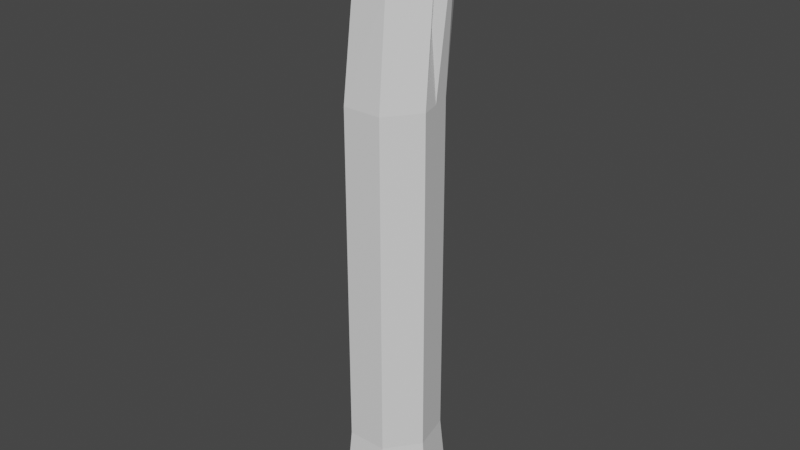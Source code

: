 # Source: TreeStump.blend  (saved by Blender 2.81.16; exported with 4.5.12 LTS)
import bpy
from mathutils import Matrix  # noqa: F401  (used for matrix-valued properties, if any)

bpy.ops.wm.read_factory_settings(use_empty=True)
scene = bpy.context.scene
scene.name = 'Scene'

# ---- collections
col_collection = bpy.data.collections.new('Collection'); scene.collection.children.link(col_collection)

# ---- materials (node trees are filled in below, after node groups)
mat_material_001 = bpy.data.materials.new('Material.001')
mat_material_001.use_transparent_shadow = False
mat_material_002 = bpy.data.materials.new('Material.002')
mat_material_002.use_transparent_shadow = False

# ---- material node trees
mat_material_001.use_nodes = True; mat_material_001.node_tree.nodes.clear()
_N = mat_material_001.node_tree.nodes; _L = mat_material_001.node_tree.links
n0 = _N.new('ShaderNodeOutputMaterial'); n0.name = 'Material Output'; n0.location = (300, 300)
n1 = _N.new('ShaderNodeBsdfPrincipled'); n1.name = 'Principled BSDF'; n1.location = (10, 300)
n1.distribution = 'GGX'
n1.subsurface_method = 'BURLEY'
n1.inputs[3].default_value = 1.45
n1.inputs[27].default_value = (0.0, 0.0, 0.0, 1.0)
n1.inputs[28].default_value = 1.0
_L.new(n1.outputs[0], n0.inputs[0])
n0.is_active_output = True
mat_material_002.use_nodes = True; mat_material_002.node_tree.nodes.clear()
_N = mat_material_002.node_tree.nodes; _L = mat_material_002.node_tree.links
n0 = _N.new('ShaderNodeOutputMaterial'); n0.name = 'Material Output'; n0.location = (300, 300)
n1 = _N.new('ShaderNodeBsdfPrincipled'); n1.name = 'Principled BSDF'; n1.location = (10, 300)
n1.distribution = 'GGX'
n1.subsurface_method = 'BURLEY'
n1.inputs[3].default_value = 1.45
n1.inputs[27].default_value = (0.0, 0.0, 0.0, 1.0)
n1.inputs[28].default_value = 1.0
_L.new(n1.outputs[0], n0.inputs[0])
n0.is_active_output = True

# ---- world
world_world = bpy.data.worlds.new('World'); scene.world = world_world
world_world.use_nodes = True; world_world.node_tree.nodes.clear()
_N = world_world.node_tree.nodes; _L = world_world.node_tree.links
n0 = _N.new('ShaderNodeOutputWorld'); n0.name = 'World Output'; n0.location = (300, 300)
n1 = _N.new('ShaderNodeBackground'); n1.name = 'Background'; n1.location = (10, 300)
n1.inputs[0].default_value = (0.05088, 0.05088, 0.05088, 1.0)
_L.new(n1.outputs[0], n0.inputs[0])
n0.is_active_output = True
world_world.color = (0.05088, 0.05088, 0.05088)
world_world.use_sun_shadow = False
world_world.sun_shadow_jitter_overblur = 0.0

# ---- meshes
me_cylinder = bpy.data.meshes.new('Cylinder')
me_cylinder.from_pydata([(0.163, 0.7832, 0.5139), (0.5092, 0.6543, 0.5231), (0.82, -0.1871, 0.9972), (0.3649, -0.7577, 0.9885), (-0.3649, -0.7577, 0.9885), (-0.82, -0.1871, 0.9972), (-0.6576, 0.5244, 1.008), (0.1685, 0.8533, -0.1091), (0.5949, 0.6949, -0.09793), (0.9749, -0.2225, -0.615), (0.4339, -0.901, -0.615), (-0.4339, -0.901, -0.615), (-0.9749, -0.2225, -0.615), (-0.7818, 0.6235, -0.615), (0.6501, 0.51, 7.287), (-4.281e-09, 0.8243, 7.294), (0.8105, -0.1961, 7.273), (0.3607, -0.7621, 7.261), (-0.3607, -0.7621, 7.261), (-0.8105, -0.1961, 7.273), (-0.6501, 0.51, 7.287), (0.431, 0.04183, 9.994), (0.07346, 0.7365, 9.102), (-0.6141, -0.00178, 9.07), (0.2691, -0.3677, 9.113), (0.4594, 0.8337, 10.18), (-0.4685, 0.4848, 9.054), (-0.2701, -0.3893, 9.099), (0.6576, 0.5244, 1.008), (-1.657e-09, 0.841, 1.013), (0.0, 1.0, -0.615), (0.7818, 0.6235, -0.615), (-8.413e-10, 0.9193, 0.2117), (0.7187, 0.5731, 0.2092), (0.8963, -0.2046, 0.2037), (0.3989, -0.8282, 0.1993), (-0.3989, -0.8282, 0.1993), (-0.8963, -0.2046, 0.2037), (-0.7187, 0.5731, 0.2092), (0.1111, 0.8406, 0.2064), (0.6052, 0.6657, 0.2275), (0.3288, 0.6827, 1.01), (0.3909, 0.8117, -0.615), (0.325, 0.6672, 7.291), (0.2739, 0.9606, 10.35), (0.3361, 0.7227, 0.6225), (0.3817, 0.7703, -0.203), (0.3409, 0.4926, 0.528), (0.205, 0.5368, 0.441), (0.1642, 0.5725, 0.1978), (0.5524, 0.4359, 0.2197), (0.5443, 0.4489, -0.03672), (0.3768, 0.5049, -0.1215), (0.2092, 0.573, -0.05026), (0.4769, 0.4358, 0.4521), (0.7388, 0.1686, 1.003), (0.8784, 0.2005, -0.615), (0.7303, 0.157, 7.28), (0.2359, 0.1142, 9.789), (0.8075, 0.1843, 0.2065), (0.3314, -0.5673, 9.119), (-0.3277, -0.5673, 8.99), (-0.7548, -0.03837, 8.919), (-0.6089, 0.6214, 8.952), (0.3654, 1.228, 10.52), (0.606, 0.7847, 10.31), (0.753, 0.1249, 10.34), (-0.002167, 0.9151, 9.077), (0.4323, 0.2384, 10.02), (-0.1225, -0.4284, 3.143), (-0.5574, -0.4458, 3.132), (-0.8349, -0.1332, 3.109), (-0.7174, 0.2593, 3.096), (-0.1186, 0.6431, 4.145), (0.03106, 0.5407, 4.005), (0.008141, -0.09803, 3.854), (-0.2803, 0.4623, 3.135), (-0.1492, -0.03962, 3.689), (-0.401, -0.5568, 6.389), (-0.7147, -0.2034, 6.363), (-0.5819, 0.2403, 6.349), (0.2642, 0.5584, 7.376), (0.06044, -0.09763, 7.019), (-0.08773, 0.4698, 6.393), (0.09501, 0.6741, 7.535), (0.2383, -0.1637, 7.206), (0.09065, -0.5371, 6.402)], [], [(39, 0, 48, 49), (59, 55, 2, 34), (34, 2, 3, 35), (35, 3, 4, 36), (36, 4, 5, 37), (5, 4, 18, 19), (37, 5, 6, 38), (38, 6, 29, 32), (41, 29, 15, 43), (3, 2, 16, 17), (6, 5, 19, 20), (4, 3, 17, 18), (29, 6, 20, 15), (55, 28, 14, 57), (18, 17, 60, 61), (20, 19, 62, 63), (43, 15, 67, 64), (17, 16, 66, 60), (19, 18, 61, 62), (15, 20, 63, 67), (57, 14, 65, 68), (45, 0, 29, 41), (39, 7, 30, 32), (40, 1, 28, 33), (46, 8, 31, 42), (8, 40, 33, 31), (0, 39, 32, 29), (13, 38, 32, 30), (12, 37, 38, 13), (11, 36, 37, 12), (10, 35, 36, 11), (9, 34, 35, 10), (56, 59, 34, 9), (8, 46, 52, 51), (1, 40, 50, 54), (7, 46, 42, 30), (1, 45, 41, 28), (14, 43, 64, 65), (28, 41, 43, 14), (46, 7, 53, 52), (45, 1, 54, 47), (7, 39, 49, 53), (40, 8, 51, 50), (0, 45, 47, 48), (52, 53, 49, 48, 47, 54, 50, 51), (79, 78, 70, 71), (13, 30, 42, 31, 56, 9, 10, 11, 12), (31, 33, 59, 56), (16, 57, 68, 66), (2, 55, 57, 16), (33, 28, 55, 59), (24, 27, 61, 60), (23, 26, 63, 62), (44, 25, 65, 64), (21, 24, 60, 66), (27, 23, 62, 61), (26, 22, 67, 63), (58, 21, 66, 68), (22, 44, 64, 67), (25, 58, 68, 65), (69, 75, 77, 74, 73, 76, 72, 71, 70), (80, 79, 71, 72), (82, 81, 74, 77), (83, 80, 72, 76), (81, 84, 73, 74), (85, 82, 77, 75), (86, 85, 75, 69), (78, 86, 69, 70), (84, 83, 76, 73), (44, 22, 83, 84), (27, 24, 86, 78), (24, 21, 85, 86), (21, 58, 82, 85), (25, 44, 84, 81), (22, 26, 80, 83), (58, 25, 81, 82), (26, 23, 79, 80), (23, 27, 78, 79)])
me_cylinder.polygons.foreach_set('material_index', [1, 1, 1, 1, 1, 1, 1, 1, 1, 1, 1, 1, 1, 1, 1, 1, 1, 1, 1, 1, 1, 1, 1, 1, 1, 1, 1, 1, 1, 1, 1, 1, 1, 1, 1, 1, 1, 1, 1, 1, 1, 1, 1, 1, 1, 1, 1, 1, 1, 1, 1, 1, 1, 1, 1, 1, 1, 1, 1, 1, 1, 1, 1, 1, 1, 1, 1, 1, 1, 1, 1, 1, 1, 1, 1, 1, 1, 1])
_uv = me_cylinder.uv_layers.new(name='UVMap')
_uv.uv.foreach_set('vector', [0.966, 0.8006, 0.964, 0.9533, 0.964, 0.9533, 0.966, 0.8006, 0.7857, 0.8013, 0.7857, 1.0, 0.7143, 1.0, 0.7143, 0.8013, 0.7143, 0.8013, 0.7143, 1.0, 0.5714, 1.0, 0.5714, 0.8013, 0.5714, 0.8013, 0.5714, 1.0, 0.4286, 1.0, 0.4286, 0.8013, 0.4286, 0.8013, 0.4286, 1.0, 0.2857, 1.0, 0.2857, 0.8013, 0.2857, 1.0, 0.4286, 1.0, 0.4286, 1.0, 0.2857, 1.0, 0.2857, 0.8013, 0.2857, 1.0, 0.1429, 1.0, 0.1429, 0.8013, 0.1429, 0.8013, 0.1429, 1.0, 2.98e-08, 1.0, 2.98e-08, 0.8013, 0.9286, 1.0, 1.0, 1.0, 1.0, 1.0, 0.9286, 1.0, 0.5714, 1.0, 0.7143, 1.0, 0.7143, 1.0, 0.5714, 1.0, 0.1429, 1.0, 0.2857, 1.0, 0.2857, 1.0, 0.1429, 1.0, 0.4286, 1.0, 0.5714, 1.0, 0.5714, 1.0, 0.4286, 1.0, 2.98e-08, 1.0, 0.1429, 1.0, 0.1429, 1.0, 2.98e-08, 1.0, 0.7857, 1.0, 0.8571, 1.0, 0.8571, 1.0, 0.7857, 1.0, 0.4286, 1.0, 0.5714, 1.0, 0.5714, 1.0, 0.4286, 1.0, 0.1429, 1.0, 0.2857, 1.0, 0.2857, 1.0, 0.1429, 1.0, 0.9286, 1.0, 1.0, 1.0, 1.0, 1.0, 0.9286, 1.0, 0.5714, 1.0, 0.7143, 1.0, 0.7143, 1.0, 0.5714, 1.0, 0.2857, 1.0, 0.4286, 1.0, 0.4286, 1.0, 0.2857, 1.0, 2.98e-08, 1.0, 0.1429, 1.0, 0.1429, 1.0, 2.98e-08, 1.0, 0.7857, 1.0, 0.8571, 1.0, 0.8571, 1.0, 0.7857, 1.0, 0.9286, 0.9533, 0.964, 0.9533, 1.0, 1.0, 0.9286, 1.0, 0.966, 0.8006, 0.9681, 0.643, 1.0, 0.5963, 1.0, 0.8013, 0.8911, 0.8006, 0.8931, 0.9532, 0.8571, 1.0, 0.8571, 0.8013, 0.9286, 0.643, 0.8891, 0.643, 0.8571, 0.5963, 0.9286, 0.5963, 0.8891, 0.643, 0.8911, 0.8006, 0.8571, 0.8013, 0.8571, 0.5963, 0.964, 0.9533, 0.966, 0.8006, 1.0, 0.8013, 1.0, 1.0, 0.1429, 0.5963, 0.1429, 0.8013, 2.98e-08, 0.8013, 2.98e-08, 0.5963, 0.2857, 0.5963, 0.2857, 0.8013, 0.1429, 0.8013, 0.1429, 0.5963, 0.4286, 0.5963, 0.4286, 0.8013, 0.2857, 0.8013, 0.2857, 0.5963, 0.5714, 0.5963, 0.5714, 0.8013, 0.4286, 0.8013, 0.4286, 0.5963, 0.7143, 0.5963, 0.7143, 0.8013, 0.5714, 0.8013, 0.5714, 0.5963, 0.7857, 0.5963, 0.7857, 0.8013, 0.7143, 0.8013, 0.7143, 0.5963, 0.8891, 0.643, 0.9286, 0.643, 0.9286, 0.643, 0.8891, 0.643, 0.8931, 0.9532, 0.8911, 0.8006, 0.8911, 0.8006, 0.8931, 0.9532, 0.9681, 0.643, 0.9286, 0.643, 0.9286, 0.5963, 1.0, 0.5963, 0.8931, 0.9532, 0.9286, 0.9533, 0.9286, 1.0, 0.8571, 1.0, 0.8571, 1.0, 0.9286, 1.0, 0.9286, 1.0, 0.8571, 1.0, 0.8571, 1.0, 0.9286, 1.0, 0.9286, 1.0, 0.8571, 1.0, 0.9286, 0.643, 0.9681, 0.643, 0.9681, 0.643, 0.9286, 0.643, 0.9286, 0.9533, 0.8931, 0.9532, 0.8931, 0.9532, 0.9286, 0.9533, 0.9681, 0.643, 0.966, 0.8006, 0.966, 0.8006, 0.9681, 0.643, 0.8911, 0.8006, 0.8891, 0.643, 0.8891, 0.643, 0.8911, 0.8006, 0.964, 0.9533, 0.9286, 0.9533, 0.9286, 0.9533, 0.964, 0.9533, 0.9286, 0.643, 0.9681, 0.643, 0.966, 0.8006, 0.964, 0.9533, 0.9286, 0.9533, 0.8931, 0.9532, 0.8911, 0.8006, 0.8891, 0.643, 0.3445, 1.0, 0.4558, 1.0, 0.4558, 1.0, 0.3445, 1.0, 0.1429, 0.5963, 1.0, 0.5963, 0.9286, 0.5963, 0.8571, 0.5963, 0.7857, 0.5963, 0.7143, 0.5963, 0.5714, 0.5963, 0.4286, 0.5963, 0.2857, 0.5963, 0.8571, 0.5963, 0.8571, 0.8013, 0.7857, 0.8013, 0.7857, 0.5963, 0.7143, 1.0, 0.7857, 1.0, 0.7857, 1.0, 0.7143, 1.0, 0.7143, 1.0, 0.7857, 1.0, 0.7857, 1.0, 0.7143, 1.0, 0.8571, 0.8013, 0.8571, 1.0, 0.7857, 1.0, 0.7857, 0.8013, 0.5575, 1.0, 0.4558, 1.0, 0.4286, 1.0, 0.5714, 1.0, 0.3445, 1.0, 0.344, 1.0, 0.1429, 1.0, 0.2857, 1.0, 0.8936, 1.0, 0.8617, 1.0, 0.8571, 1.0, 0.9286, 1.0, 0.6959, 1.0, 0.5575, 1.0, 0.5714, 1.0, 0.7143, 1.0, 0.4558, 1.0, 0.3445, 1.0, 0.2857, 1.0, 0.4286, 1.0, 0.344, 1.0, 0.7943, 1.0, 1.0, 1.0, 0.1429, 1.0, 0.6849, 1.0, 0.6959, 1.0, 0.7143, 1.0, 0.7857, 1.0, 0.7943, 1.0, 0.8936, 1.0, 0.9286, 1.0, 1.0, 1.0, 0.8617, 1.0, 0.6849, 1.0, 0.7857, 1.0, 0.8571, 1.0, 0.5575, 1.0, 0.6959, 1.0, 0.6849, 1.0, 0.8617, 1.0, 0.8936, 1.0, 0.7943, 1.0, 0.344, 1.0, 0.3445, 1.0, 0.4558, 1.0, 0.344, 1.0, 0.3445, 1.0, 0.3445, 1.0, 0.344, 1.0, 0.6849, 1.0, 0.8617, 1.0, 0.8617, 1.0, 0.6849, 1.0, 0.7943, 1.0, 0.344, 1.0, 0.344, 1.0, 0.7943, 1.0, 0.8617, 1.0, 0.8936, 1.0, 0.8936, 1.0, 0.8617, 1.0, 0.6959, 1.0, 0.6849, 1.0, 0.6849, 1.0, 0.6959, 1.0, 0.5575, 1.0, 0.6959, 1.0, 0.6959, 1.0, 0.5575, 1.0, 0.4558, 1.0, 0.5575, 1.0, 0.5575, 1.0, 0.4558, 1.0, 0.8936, 1.0, 0.7943, 1.0, 0.7943, 1.0, 0.8936, 1.0, 0.8936, 1.0, 0.7943, 1.0, 0.7943, 1.0, 0.8936, 1.0, 0.4558, 1.0, 0.5575, 1.0, 0.5575, 1.0, 0.4558, 1.0, 0.5575, 1.0, 0.6959, 1.0, 0.6959, 1.0, 0.5575, 1.0, 0.6959, 1.0, 0.6849, 1.0, 0.6849, 1.0, 0.6959, 1.0, 0.8617, 1.0, 0.8936, 1.0, 0.8936, 1.0, 0.8617, 1.0, 0.7943, 1.0, 0.344, 1.0, 0.344, 1.0, 0.7943, 1.0, 0.6849, 1.0, 0.8617, 1.0, 0.8617, 1.0, 0.6849, 1.0, 0.344, 1.0, 0.3445, 1.0, 0.3445, 1.0, 0.344, 1.0, 0.3445, 1.0, 0.4558, 1.0, 0.4558, 1.0, 0.3445, 1.0])
me_cylinder.materials.append(mat_material_001)
me_cylinder.materials.append(mat_material_002)
me_cylinder.use_remesh_fix_poles = True
me_cylinder.use_remesh_preserve_attributes = False
me_cylinder.use_mirror_vertex_groups = False
me_cylinder.update()

# ---- objects
ob_cylinder = bpy.data.objects.new('Cylinder', me_cylinder)

# ---- transforms, parenting, visibility, modifiers, constraints
ob_cylinder.location = (0.0, 0.0, 0.0)
ob_cylinder.lineart.crease_threshold = 0.0

# ---- collection membership
col_collection.objects.link(ob_cylinder)

# ---- scene / render settings (as saved in the file)
scene.frame_start = 1; scene.frame_end = 250; scene.frame_set(1)
scene.render.engine = 'BLENDER_EEVEE_NEXT'
scene.cycles.use_denoising = False
scene.cycles.samples = 128
scene.cycles.sampling_pattern = 'TABULATED_SOBOL'
scene.cycles.use_adaptive_sampling = False
scene.cycles.use_light_tree = False
scene.view_settings.view_transform = 'Filmic'
bpy.context.view_layer.update()

# ---- added for rendering (the .blend has no active camera and no usable light): camera, sun
cam_auto = bpy.data.cameras.new('AutoCamera')
cam_auto.lens = 50.0
cam_auto.sensor_width = 36.0
cam_auto.clip_end = 1000.0
ob_auto_camera = bpy.data.objects.new('AutoCamera', cam_auto)
scene.collection.objects.link(ob_auto_camera)
ob_auto_camera.location = (10.6455, -12.611, 13.4703)
ob_auto_camera.rotation_euler = (1.09748, -7.21219e-08, 0.694738)
scene.camera = ob_auto_camera
light_auto_sun = bpy.data.lights.new('AutoSun', 'SUN')
light_auto_sun.energy = 3.0
light_auto_sun.angle = 0.0523599
ob_auto_sun = bpy.data.objects.new('AutoSun', light_auto_sun)
scene.collection.objects.link(ob_auto_sun)
ob_auto_sun.rotation_euler = (0.872665, 0.174533, 0.523599)
bpy.context.view_layer.update()
